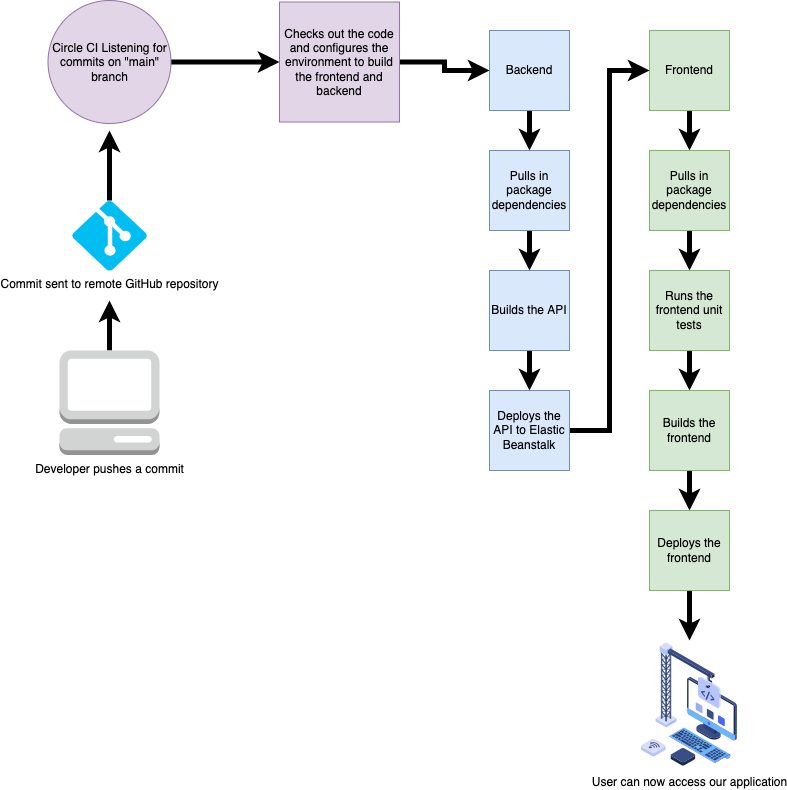

The diagram above was exported from draw.io. Its source (the exported page's mxGraphModel, read from the mxfile embedded in the PNG):
<mxGraphModel dx="2066" dy="769" grid="1" gridSize="10" guides="1" tooltips="1" connect="1" arrows="1" fold="1" page="1" pageScale="1" pageWidth="827" pageHeight="1169" math="0" shadow="0">
  <root>
    <mxCell id="0" />
    <mxCell id="1" parent="0" />
    <mxCell id="i726GX7ClsiFvkz1MIsm-14" style="edgeStyle=orthogonalEdgeStyle;rounded=0;orthogonalLoop=1;jettySize=auto;html=1;exitX=0.5;exitY=0;exitDx=0;exitDy=0;exitPerimeter=0;strokeWidth=5;" edge="1" parent="1" source="amh-sCxlrs3fWmtrxlzC-4">
      <mxGeometry relative="1" as="geometry">
        <mxPoint x="140" y="430" as="targetPoint" />
      </mxGeometry>
    </mxCell>
    <mxCell id="amh-sCxlrs3fWmtrxlzC-4" value="Developer pushes a commit" style="outlineConnect=0;dashed=0;verticalLabelPosition=bottom;verticalAlign=top;align=center;html=1;shape=mxgraph.aws3.management_console;fillColor=#D2D3D3;gradientColor=none;" parent="1" vertex="1">
      <mxGeometry x="90" y="480" width="100" height="104.5" as="geometry" />
    </mxCell>
    <mxCell id="i726GX7ClsiFvkz1MIsm-15" style="edgeStyle=orthogonalEdgeStyle;rounded=0;orthogonalLoop=1;jettySize=auto;html=1;exitX=0.5;exitY=0;exitDx=0;exitDy=0;exitPerimeter=0;strokeWidth=5;" edge="1" parent="1" source="i726GX7ClsiFvkz1MIsm-1">
      <mxGeometry relative="1" as="geometry">
        <mxPoint x="140" y="260" as="targetPoint" />
      </mxGeometry>
    </mxCell>
    <mxCell id="i726GX7ClsiFvkz1MIsm-1" value="Commit sent to remote GitHub repository" style="verticalLabelPosition=bottom;html=1;verticalAlign=top;align=center;strokeColor=none;fillColor=#00BEF2;shape=mxgraph.azure.git_repository;" vertex="1" parent="1">
      <mxGeometry x="102.5" y="330" width="75" height="70" as="geometry" />
    </mxCell>
    <mxCell id="i726GX7ClsiFvkz1MIsm-18" style="edgeStyle=orthogonalEdgeStyle;rounded=0;orthogonalLoop=1;jettySize=auto;html=1;entryX=0;entryY=0.5;entryDx=0;entryDy=0;strokeWidth=5;" edge="1" parent="1" source="i726GX7ClsiFvkz1MIsm-2" target="i726GX7ClsiFvkz1MIsm-3">
      <mxGeometry relative="1" as="geometry" />
    </mxCell>
    <mxCell id="i726GX7ClsiFvkz1MIsm-2" value="Circle CI Listening for commits on &quot;main&quot; branch" style="ellipse;whiteSpace=wrap;html=1;aspect=fixed;fillColor=#e1d5e7;strokeColor=#9673a6;" vertex="1" parent="1">
      <mxGeometry x="78.5" y="130" width="123" height="123" as="geometry" />
    </mxCell>
    <mxCell id="i726GX7ClsiFvkz1MIsm-19" style="edgeStyle=orthogonalEdgeStyle;rounded=0;orthogonalLoop=1;jettySize=auto;html=1;entryX=0;entryY=0.5;entryDx=0;entryDy=0;strokeWidth=5;" edge="1" parent="1" source="i726GX7ClsiFvkz1MIsm-3" target="i726GX7ClsiFvkz1MIsm-4">
      <mxGeometry relative="1" as="geometry" />
    </mxCell>
    <mxCell id="i726GX7ClsiFvkz1MIsm-3" value="Checks out the code and configures the environment to build the frontend and backend" style="whiteSpace=wrap;html=1;aspect=fixed;fillColor=#e1d5e7;strokeColor=#9673a6;" vertex="1" parent="1">
      <mxGeometry x="310" y="131.5" width="120" height="120" as="geometry" />
    </mxCell>
    <mxCell id="i726GX7ClsiFvkz1MIsm-20" style="edgeStyle=orthogonalEdgeStyle;rounded=0;orthogonalLoop=1;jettySize=auto;html=1;exitX=0.5;exitY=1;exitDx=0;exitDy=0;entryX=0.5;entryY=0;entryDx=0;entryDy=0;strokeWidth=5;" edge="1" parent="1" source="i726GX7ClsiFvkz1MIsm-4" target="i726GX7ClsiFvkz1MIsm-6">
      <mxGeometry relative="1" as="geometry" />
    </mxCell>
    <mxCell id="i726GX7ClsiFvkz1MIsm-4" value="Backend" style="whiteSpace=wrap;html=1;aspect=fixed;fillColor=#dae8fc;strokeColor=#6c8ebf;" vertex="1" parent="1">
      <mxGeometry x="520" y="160" width="80" height="80" as="geometry" />
    </mxCell>
    <mxCell id="i726GX7ClsiFvkz1MIsm-24" value="" style="edgeStyle=orthogonalEdgeStyle;rounded=0;orthogonalLoop=1;jettySize=auto;html=1;strokeWidth=5;" edge="1" parent="1" source="i726GX7ClsiFvkz1MIsm-5" target="i726GX7ClsiFvkz1MIsm-9">
      <mxGeometry relative="1" as="geometry" />
    </mxCell>
    <mxCell id="i726GX7ClsiFvkz1MIsm-5" value="Frontend" style="whiteSpace=wrap;html=1;aspect=fixed;fillColor=#d5e8d4;strokeColor=#82b366;" vertex="1" parent="1">
      <mxGeometry x="680" y="160" width="80" height="80" as="geometry" />
    </mxCell>
    <mxCell id="i726GX7ClsiFvkz1MIsm-21" value="" style="edgeStyle=orthogonalEdgeStyle;rounded=0;orthogonalLoop=1;jettySize=auto;html=1;strokeWidth=5;" edge="1" parent="1" source="i726GX7ClsiFvkz1MIsm-6" target="i726GX7ClsiFvkz1MIsm-7">
      <mxGeometry relative="1" as="geometry" />
    </mxCell>
    <mxCell id="i726GX7ClsiFvkz1MIsm-6" value="Pulls in package dependencies" style="whiteSpace=wrap;html=1;aspect=fixed;fillColor=#dae8fc;strokeColor=#6c8ebf;" vertex="1" parent="1">
      <mxGeometry x="520" y="280" width="80" height="80" as="geometry" />
    </mxCell>
    <mxCell id="i726GX7ClsiFvkz1MIsm-22" value="" style="edgeStyle=orthogonalEdgeStyle;rounded=0;orthogonalLoop=1;jettySize=auto;html=1;strokeWidth=5;" edge="1" parent="1" source="i726GX7ClsiFvkz1MIsm-7" target="i726GX7ClsiFvkz1MIsm-8">
      <mxGeometry relative="1" as="geometry" />
    </mxCell>
    <mxCell id="i726GX7ClsiFvkz1MIsm-7" value="Builds the API" style="whiteSpace=wrap;html=1;aspect=fixed;fillColor=#dae8fc;strokeColor=#6c8ebf;" vertex="1" parent="1">
      <mxGeometry x="520" y="400" width="80" height="80" as="geometry" />
    </mxCell>
    <mxCell id="i726GX7ClsiFvkz1MIsm-23" style="edgeStyle=orthogonalEdgeStyle;rounded=0;orthogonalLoop=1;jettySize=auto;html=1;entryX=0;entryY=0.5;entryDx=0;entryDy=0;strokeWidth=5;" edge="1" parent="1" source="i726GX7ClsiFvkz1MIsm-8" target="i726GX7ClsiFvkz1MIsm-5">
      <mxGeometry relative="1" as="geometry" />
    </mxCell>
    <mxCell id="i726GX7ClsiFvkz1MIsm-8" value="Deploys the API to Elastic Beanstalk" style="whiteSpace=wrap;html=1;aspect=fixed;fillColor=#dae8fc;strokeColor=#6c8ebf;" vertex="1" parent="1">
      <mxGeometry x="520" y="520" width="80" height="80" as="geometry" />
    </mxCell>
    <mxCell id="i726GX7ClsiFvkz1MIsm-25" value="" style="edgeStyle=orthogonalEdgeStyle;rounded=0;orthogonalLoop=1;jettySize=auto;html=1;strokeWidth=5;" edge="1" parent="1" source="i726GX7ClsiFvkz1MIsm-9" target="i726GX7ClsiFvkz1MIsm-10">
      <mxGeometry relative="1" as="geometry" />
    </mxCell>
    <mxCell id="i726GX7ClsiFvkz1MIsm-9" value="Pulls in package dependencies" style="whiteSpace=wrap;html=1;aspect=fixed;fillColor=#d5e8d4;strokeColor=#82b366;" vertex="1" parent="1">
      <mxGeometry x="680" y="280" width="80" height="80" as="geometry" />
    </mxCell>
    <mxCell id="i726GX7ClsiFvkz1MIsm-26" value="" style="edgeStyle=orthogonalEdgeStyle;rounded=0;orthogonalLoop=1;jettySize=auto;html=1;strokeWidth=5;" edge="1" parent="1" source="i726GX7ClsiFvkz1MIsm-10" target="i726GX7ClsiFvkz1MIsm-11">
      <mxGeometry relative="1" as="geometry" />
    </mxCell>
    <mxCell id="i726GX7ClsiFvkz1MIsm-10" value="Runs the frontend unit tests" style="whiteSpace=wrap;html=1;aspect=fixed;fillColor=#d5e8d4;strokeColor=#82b366;" vertex="1" parent="1">
      <mxGeometry x="680" y="400" width="80" height="80" as="geometry" />
    </mxCell>
    <mxCell id="i726GX7ClsiFvkz1MIsm-27" value="" style="edgeStyle=orthogonalEdgeStyle;rounded=0;orthogonalLoop=1;jettySize=auto;html=1;strokeWidth=5;" edge="1" parent="1" source="i726GX7ClsiFvkz1MIsm-11" target="i726GX7ClsiFvkz1MIsm-12">
      <mxGeometry relative="1" as="geometry" />
    </mxCell>
    <mxCell id="i726GX7ClsiFvkz1MIsm-11" value="Builds the frontend" style="whiteSpace=wrap;html=1;aspect=fixed;fillColor=#d5e8d4;strokeColor=#82b366;" vertex="1" parent="1">
      <mxGeometry x="680" y="520" width="80" height="80" as="geometry" />
    </mxCell>
    <mxCell id="i726GX7ClsiFvkz1MIsm-28" value="" style="edgeStyle=orthogonalEdgeStyle;rounded=0;orthogonalLoop=1;jettySize=auto;html=1;strokeWidth=5;" edge="1" parent="1" source="i726GX7ClsiFvkz1MIsm-12" target="i726GX7ClsiFvkz1MIsm-13">
      <mxGeometry relative="1" as="geometry" />
    </mxCell>
    <mxCell id="i726GX7ClsiFvkz1MIsm-12" value="Deploys the frontend" style="whiteSpace=wrap;html=1;aspect=fixed;fillColor=#d5e8d4;strokeColor=#82b366;" vertex="1" parent="1">
      <mxGeometry x="680" y="640" width="80" height="80" as="geometry" />
    </mxCell>
    <mxCell id="i726GX7ClsiFvkz1MIsm-13" value="User can now access our application" style="shape=image;html=1;verticalAlign=top;verticalLabelPosition=bottom;labelBackgroundColor=#ffffff;imageAspect=0;aspect=fixed;image=https://cdn2.iconfinder.com/data/icons/whcompare-isometric-web-hosting-servers/50/website-builder-128.png" vertex="1" parent="1">
      <mxGeometry x="656" y="770" width="128" height="128" as="geometry" />
    </mxCell>
  </root>
</mxGraphModel>